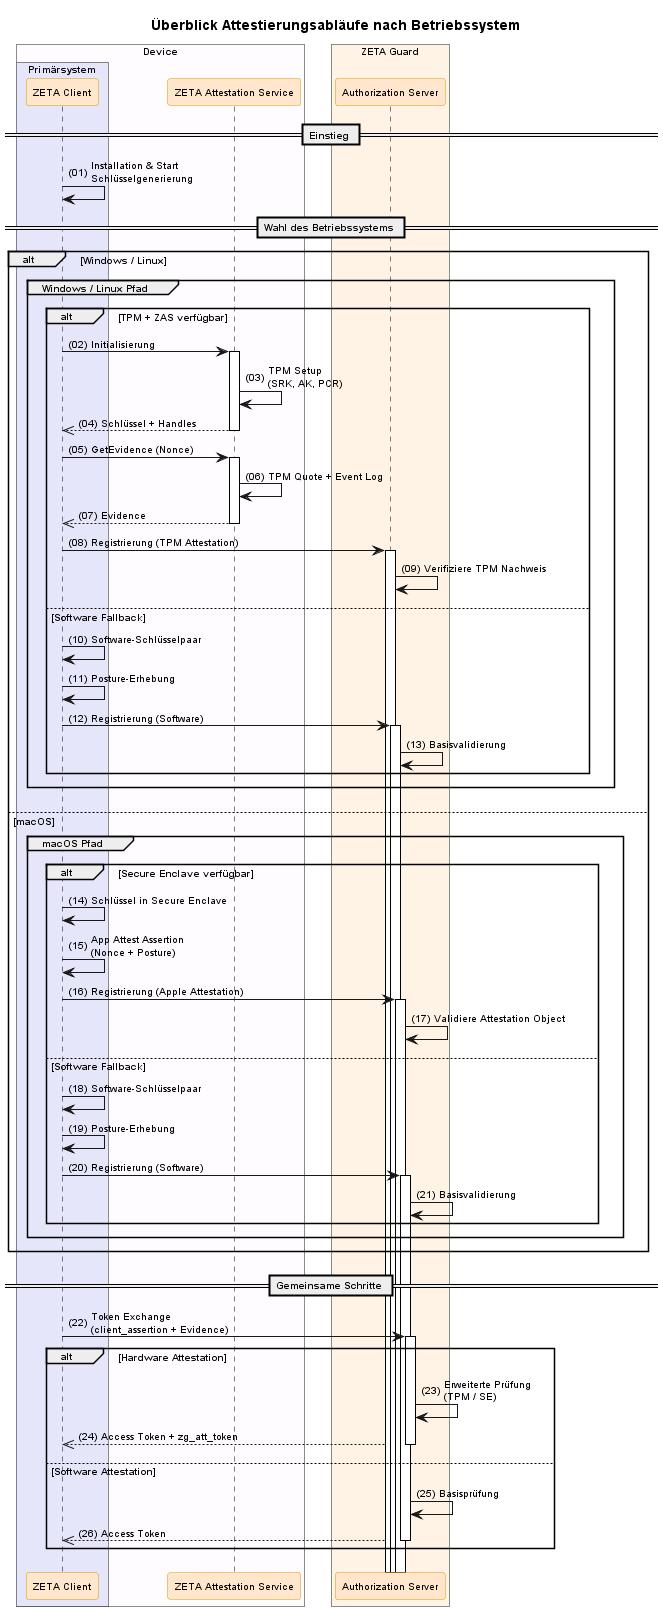

The diagram above was rendered by PlantUML. Its source (embedded in the PNG):
@startuml "zeta-overview-attestation-decision-tree"
!include ../puml-layout.txt

!pragma teoz true

title Überblick Attestierungsabläufe nach Betriebssystem

box "Device" DEVICE_COLOR
  box "Primärsystem" PRIMAERSYSTEM_COLOR
    participant Client as "ZETA Client" <<zeta>>
  end box
  participant ZAS as "ZETA Attestation Service" <<zeta>>
end box

box "ZETA Guard" ZETA_GUARD_COLOR
  participant AuthS as "Authorization Server" <<zeta>>
end box

== Einstieg ==

Client -> Client: Installation & Start\nSchlüsselgenerierung

== Wahl des Betriebssystems ==

alt Windows / Linux

    group Windows / Linux Pfad

        alt TPM + ZAS verfügbar
            Client -> ZAS++: Initialisierung
            ZAS -> ZAS: TPM Setup\n(SRK, AK, PCR)
            ZAS -->> Client--: Schlüssel + Handles

            Client -> ZAS++: GetEvidence (Nonce)
            ZAS -> ZAS: TPM Quote + Event Log
            ZAS -->> Client--: Evidence

            Client -> AuthS++: Registrierung (TPM Attestation)
            AuthS -> AuthS: Verifiziere TPM Nachweis

        else Software Fallback

            Client -> Client: Software-Schlüsselpaar
            Client -> Client: Posture-Erhebung

            Client -> AuthS++: Registrierung (Software)
            AuthS -> AuthS: Basisvalidierung

        end

    end group

else macOS

    group macOS Pfad

        alt Secure Enclave verfügbar

            Client -> Client: Schlüssel in Secure Enclave
            Client -> Client: App Attest Assertion\n(Nonce + Posture)

            Client -> AuthS++: Registrierung (Apple Attestation)
            AuthS -> AuthS: Validiere Attestation Object

        else Software Fallback

            Client -> Client: Software-Schlüsselpaar
            Client -> Client: Posture-Erhebung

            Client -> AuthS++: Registrierung (Software)
            AuthS -> AuthS: Basisvalidierung

        end

    end group

end

== Gemeinsame Schritte ==

Client -> AuthS++: Token Exchange\n(client_assertion + Evidence)

alt Hardware Attestation
    AuthS -> AuthS: Erweiterte Prüfung\n(TPM / SE)
    AuthS -->> Client--: Access Token + zg_att_token
else Software Attestation
    AuthS -> AuthS: Basisprüfung
    AuthS -->> Client--: Access Token
end

@enduml